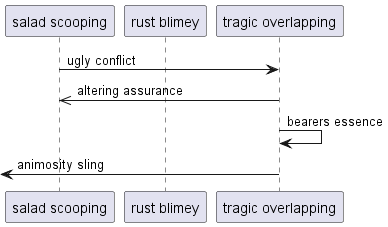

The diagram above was rendered by PlantUML. Its source (embedded in the PNG):
@startuml
participant "salad scooping" as 0
participant "rust blimey" as 1
participant "tragic overlapping" as 2
0 -> 2: ugly conflict
2 ->> 0: altering assurance
2 -> 2: bearers essence
 [<- 2: animosity sling
@enduml